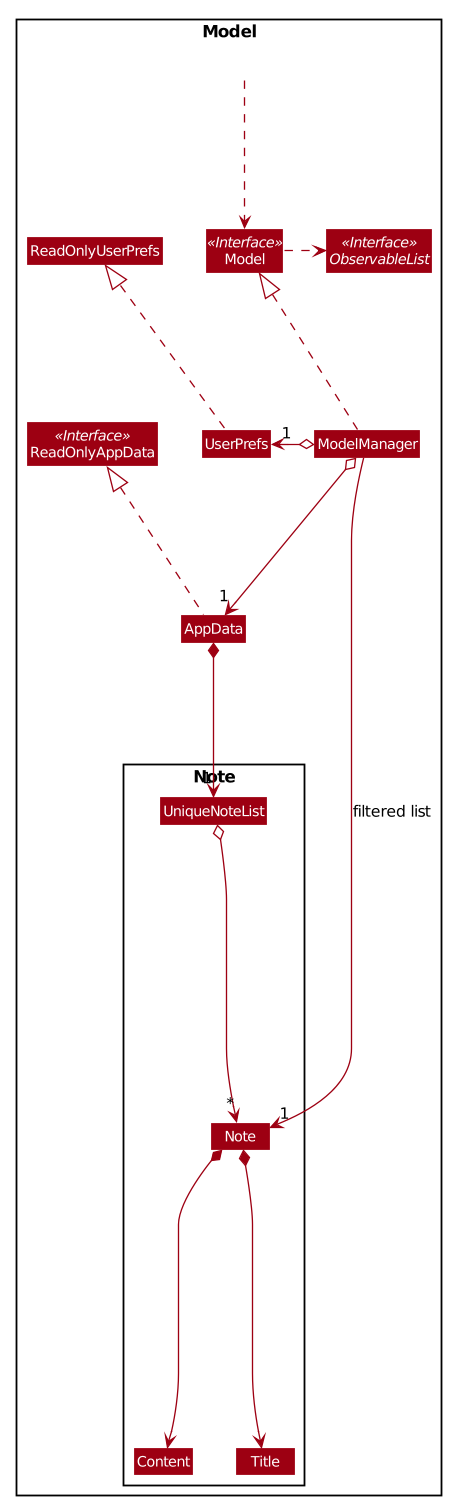

The diagram above was rendered by PlantUML. Its source (embedded in the PNG):
@startuml








skinparam BackgroundColor #FFFFFFF

skinparam Shadowing false

skinparam Class {
    FontColor #FFFFFF
    BorderThickness 1
    BorderColor #FFFFFF
    StereotypeFontColor #FFFFFF
    FontName Arial
}

skinparam Actor {
    BorderColor #000000
    Color #000000
    FontName Arial
}

skinparam Sequence {
    MessageAlign center
    BoxFontSize 15
    BoxPadding 0
    BoxFontColor #FFFFFF
    FontName Arial
}

skinparam Participant {
    FontColor #FFFFFFF
    Padding 20
}

skinparam MinClassWidth 50
skinparam ParticipantPadding 10
skinparam Shadowing false
skinparam DefaultTextAlignment center
skinparam packageStyle Rectangle

hide footbox
hide members
hide circle
skinparam arrowThickness 1.1
skinparam arrowColor #9D0012
skinparam classBackgroundColor #9D0012

Package Model <<Rectangle>>{
Interface ReadOnlyAppData <<Interface>>
Interface Model <<Interface>>
Interface ObservableList <<Interface>>
Class AppData
Class ReadOnlyAppData
Class Model
Class ModelManager
Class UserPrefs
Class ReadOnlyUserPrefs

Package Note {
Class Note
Class Content
Class Title
Class UniqueNoteList
}

Class HiddenOutside #FFFFFF
HiddenOutside ..> Model

AppData .up.|> ReadOnlyAppData

ModelManager .up.|> Model
Model .right.> ObservableList
ModelManager o--> "1" AppData
ModelManager o-left-> "1" UserPrefs
UserPrefs .up.|> ReadOnlyUserPrefs

AppData *--> "1" UniqueNoteList
UniqueNoteList o--> "*" Note
Note *--> Title
Note *--> Content

ModelManager -->"1" Note : filtered list
@enduml